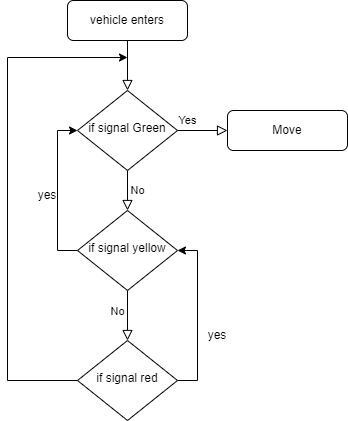

The diagram above was exported from draw.io. Its source (the exported page's mxGraphModel, read from the mxfile embedded in the PNG):
<mxGraphModel dx="1234" dy="411" grid="0" gridSize="10" guides="1" tooltips="1" connect="1" arrows="1" fold="1" page="1" pageScale="1" pageWidth="827" pageHeight="1169" math="0" shadow="0">
  <root>
    <mxCell id="WIyWlLk6GJQsqaUBKTNV-0" />
    <mxCell id="WIyWlLk6GJQsqaUBKTNV-1" parent="WIyWlLk6GJQsqaUBKTNV-0" />
    <mxCell id="WIyWlLk6GJQsqaUBKTNV-2" value="" style="rounded=0;html=1;jettySize=auto;orthogonalLoop=1;fontSize=11;endArrow=block;endFill=0;endSize=8;strokeWidth=1;shadow=0;labelBackgroundColor=none;edgeStyle=orthogonalEdgeStyle;" parent="WIyWlLk6GJQsqaUBKTNV-1" source="WIyWlLk6GJQsqaUBKTNV-3" target="WIyWlLk6GJQsqaUBKTNV-6" edge="1">
      <mxGeometry relative="1" as="geometry" />
    </mxCell>
    <mxCell id="WIyWlLk6GJQsqaUBKTNV-3" value="vehicle enters" style="rounded=1;whiteSpace=wrap;html=1;fontSize=12;glass=0;strokeWidth=1;shadow=0;" parent="WIyWlLk6GJQsqaUBKTNV-1" vertex="1">
      <mxGeometry x="160" y="80" width="120" height="40" as="geometry" />
    </mxCell>
    <mxCell id="WIyWlLk6GJQsqaUBKTNV-4" value="Yes" style="rounded=0;html=1;jettySize=auto;orthogonalLoop=1;fontSize=11;endArrow=block;endFill=0;endSize=8;strokeWidth=1;shadow=0;labelBackgroundColor=none;edgeStyle=orthogonalEdgeStyle;" parent="WIyWlLk6GJQsqaUBKTNV-1" source="WIyWlLk6GJQsqaUBKTNV-6" target="WIyWlLk6GJQsqaUBKTNV-10" edge="1">
      <mxGeometry x="-1" y="78" relative="1" as="geometry">
        <mxPoint x="-18" y="-50" as="offset" />
      </mxGeometry>
    </mxCell>
    <mxCell id="WIyWlLk6GJQsqaUBKTNV-5" value="No" style="edgeStyle=orthogonalEdgeStyle;rounded=0;html=1;jettySize=auto;orthogonalLoop=1;fontSize=11;endArrow=block;endFill=0;endSize=8;strokeWidth=1;shadow=0;labelBackgroundColor=none;" parent="WIyWlLk6GJQsqaUBKTNV-1" source="WIyWlLk6GJQsqaUBKTNV-6" target="WIyWlLk6GJQsqaUBKTNV-7" edge="1">
      <mxGeometry x="-1" y="-72" relative="1" as="geometry">
        <mxPoint x="-40" y="-12" as="offset" />
      </mxGeometry>
    </mxCell>
    <mxCell id="WIyWlLk6GJQsqaUBKTNV-6" value="if signal Green" style="rhombus;whiteSpace=wrap;html=1;shadow=0;fontFamily=Helvetica;fontSize=12;align=center;strokeWidth=1;spacing=6;spacingTop=-4;" parent="WIyWlLk6GJQsqaUBKTNV-1" vertex="1">
      <mxGeometry x="170" y="170" width="100" height="80" as="geometry" />
    </mxCell>
    <mxCell id="WIyWlLk6GJQsqaUBKTNV-7" value="Move" style="rounded=1;whiteSpace=wrap;html=1;fontSize=12;glass=0;strokeWidth=1;shadow=0;" parent="WIyWlLk6GJQsqaUBKTNV-1" vertex="1">
      <mxGeometry x="320" y="190" width="120" height="40" as="geometry" />
    </mxCell>
    <mxCell id="WIyWlLk6GJQsqaUBKTNV-8" value="No" style="rounded=0;html=1;jettySize=auto;orthogonalLoop=1;fontSize=11;endArrow=block;endFill=0;endSize=8;strokeWidth=1;shadow=0;labelBackgroundColor=none;edgeStyle=orthogonalEdgeStyle;entryX=0.5;entryY=0;entryDx=0;entryDy=0;" parent="WIyWlLk6GJQsqaUBKTNV-1" source="WIyWlLk6GJQsqaUBKTNV-10" target="vttR1MTul0uaN-48cG2N-0" edge="1">
      <mxGeometry x="-0.1429" y="-10" relative="1" as="geometry">
        <mxPoint as="offset" />
        <mxPoint x="220" y="410" as="targetPoint" />
        <Array as="points" />
      </mxGeometry>
    </mxCell>
    <mxCell id="vttR1MTul0uaN-48cG2N-9" value="" style="edgeStyle=orthogonalEdgeStyle;rounded=0;orthogonalLoop=1;jettySize=auto;html=1;entryX=0;entryY=0.5;entryDx=0;entryDy=0;" edge="1" parent="WIyWlLk6GJQsqaUBKTNV-1" source="WIyWlLk6GJQsqaUBKTNV-10" target="WIyWlLk6GJQsqaUBKTNV-6">
      <mxGeometry relative="1" as="geometry">
        <mxPoint x="80" y="200" as="targetPoint" />
        <Array as="points">
          <mxPoint x="150" y="330" />
          <mxPoint x="150" y="210" />
        </Array>
      </mxGeometry>
    </mxCell>
    <mxCell id="WIyWlLk6GJQsqaUBKTNV-10" value="if signal yellow" style="rhombus;whiteSpace=wrap;html=1;shadow=0;fontFamily=Helvetica;fontSize=12;align=center;strokeWidth=1;spacing=6;spacingTop=-4;" parent="WIyWlLk6GJQsqaUBKTNV-1" vertex="1">
      <mxGeometry x="170" y="290" width="100" height="80" as="geometry" />
    </mxCell>
    <mxCell id="vttR1MTul0uaN-48cG2N-4" value="" style="edgeStyle=orthogonalEdgeStyle;rounded=0;orthogonalLoop=1;jettySize=auto;html=1;entryX=1;entryY=0.5;entryDx=0;entryDy=0;" edge="1" parent="WIyWlLk6GJQsqaUBKTNV-1" source="vttR1MTul0uaN-48cG2N-0" target="WIyWlLk6GJQsqaUBKTNV-10">
      <mxGeometry relative="1" as="geometry">
        <mxPoint x="320" y="330" as="targetPoint" />
        <Array as="points">
          <mxPoint x="290" y="460" />
          <mxPoint x="290" y="330" />
        </Array>
      </mxGeometry>
    </mxCell>
    <mxCell id="vttR1MTul0uaN-48cG2N-13" value="" style="edgeStyle=orthogonalEdgeStyle;rounded=0;orthogonalLoop=1;jettySize=auto;html=1;" edge="1" parent="WIyWlLk6GJQsqaUBKTNV-1" source="vttR1MTul0uaN-48cG2N-0">
      <mxGeometry relative="1" as="geometry">
        <mxPoint x="220" y="137" as="targetPoint" />
        <Array as="points">
          <mxPoint x="100" y="460" />
          <mxPoint x="100" y="137" />
        </Array>
      </mxGeometry>
    </mxCell>
    <mxCell id="vttR1MTul0uaN-48cG2N-0" value="if signal red" style="rhombus;whiteSpace=wrap;html=1;shadow=0;fontFamily=Helvetica;fontSize=12;align=center;strokeWidth=1;spacing=6;spacingTop=-4;" vertex="1" parent="WIyWlLk6GJQsqaUBKTNV-1">
      <mxGeometry x="170" y="420" width="100" height="80" as="geometry" />
    </mxCell>
    <mxCell id="vttR1MTul0uaN-48cG2N-10" value="yes" style="text;html=1;strokeColor=none;fillColor=none;align=center;verticalAlign=middle;whiteSpace=wrap;rounded=0;" vertex="1" parent="WIyWlLk6GJQsqaUBKTNV-1">
      <mxGeometry x="110" y="260" width="60" height="30" as="geometry" />
    </mxCell>
    <mxCell id="vttR1MTul0uaN-48cG2N-11" value="yes" style="text;html=1;strokeColor=none;fillColor=none;align=center;verticalAlign=middle;whiteSpace=wrap;rounded=0;" vertex="1" parent="WIyWlLk6GJQsqaUBKTNV-1">
      <mxGeometry x="280" y="400" width="60" height="30" as="geometry" />
    </mxCell>
  </root>
</mxGraphModel>